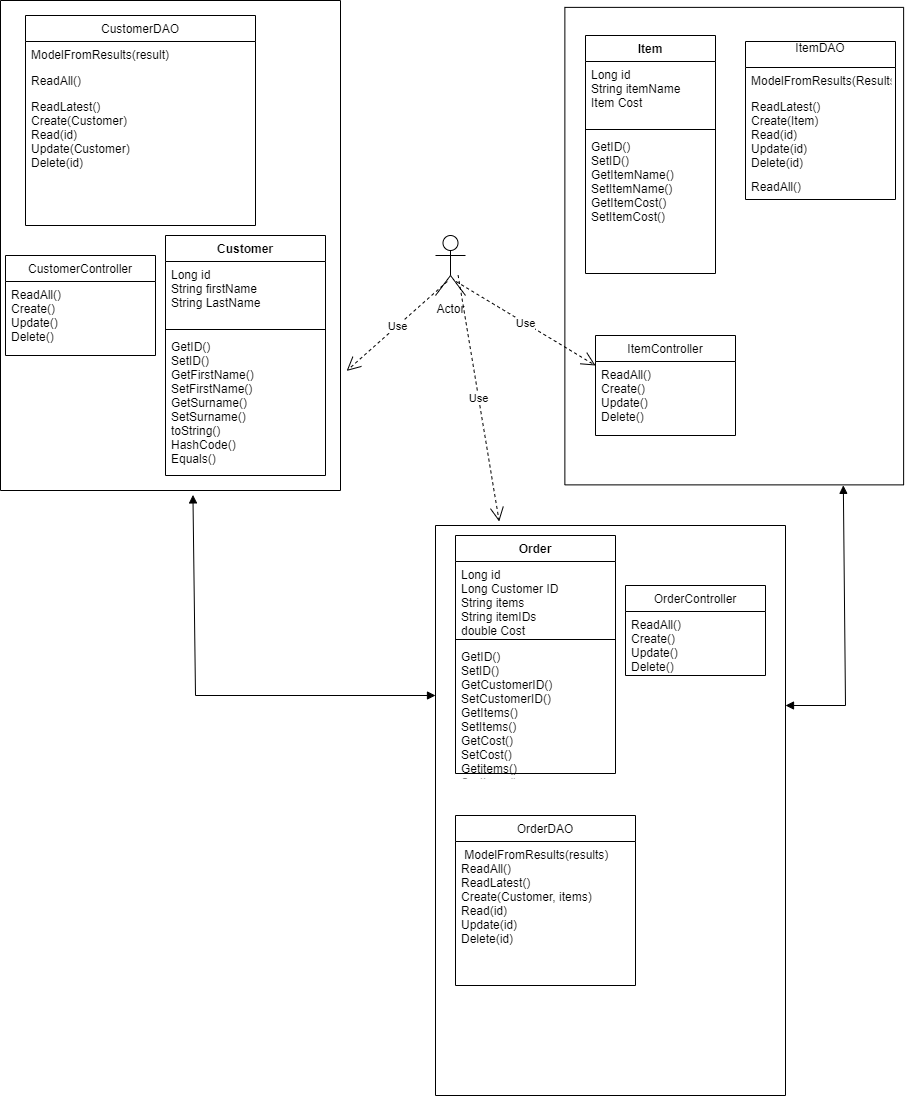

The diagram above was exported from draw.io. Its source (the exported page's mxGraphModel, read from the mxfile embedded in the PNG):
<mxGraphModel dx="-317" dy="641" grid="1" gridSize="10" guides="1" tooltips="1" connect="1" arrows="1" fold="1" page="1" pageScale="1" pageWidth="827" pageHeight="1169" math="0" shadow="0">
  <root>
    <mxCell id="0" />
    <mxCell id="1" parent="0" />
    <mxCell id="5jvUjiS-flBTviIVLo5x-65" value="" style="rounded=0;whiteSpace=wrap;html=1;rotation=-90;" vertex="1" parent="1">
      <mxGeometry x="1300" y="710" width="570" height="350" as="geometry" />
    </mxCell>
    <mxCell id="5jvUjiS-flBTviIVLo5x-45" value="" style="verticalLabelPosition=bottom;verticalAlign=top;html=1;shape=mxgraph.basic.rect;fillColor2=none;strokeWidth=1;size=20;indent=5;rotation=-90;" vertex="1" parent="1">
      <mxGeometry x="1470" y="151.25" width="477.5" height="338.75" as="geometry" />
    </mxCell>
    <mxCell id="5jvUjiS-flBTviIVLo5x-21" value="" style="verticalLabelPosition=bottom;verticalAlign=top;html=1;shape=mxgraph.basic.rect;fillColor2=none;strokeWidth=1;size=20;indent=5;rotation=-90;" vertex="1" parent="1">
      <mxGeometry x="900" y="150" width="490" height="340" as="geometry" />
    </mxCell>
    <mxCell id="5jvUjiS-flBTviIVLo5x-1" value="Customer" style="swimlane;fontStyle=1;align=center;verticalAlign=top;childLayout=stackLayout;horizontal=1;startSize=26;horizontalStack=0;resizeParent=1;resizeParentMax=0;resizeLast=0;collapsible=1;marginBottom=0;" vertex="1" parent="1">
      <mxGeometry x="1140" y="310" width="160" height="240" as="geometry" />
    </mxCell>
    <mxCell id="5jvUjiS-flBTviIVLo5x-2" value="Long id&#10;String firstName&#10;String LastName&#10;" style="text;strokeColor=none;fillColor=none;align=left;verticalAlign=top;spacingLeft=4;spacingRight=4;overflow=hidden;rotatable=0;points=[[0,0.5],[1,0.5]];portConstraint=eastwest;" vertex="1" parent="5jvUjiS-flBTviIVLo5x-1">
      <mxGeometry y="26" width="160" height="64" as="geometry" />
    </mxCell>
    <mxCell id="5jvUjiS-flBTviIVLo5x-3" value="" style="line;strokeWidth=1;fillColor=none;align=left;verticalAlign=middle;spacingTop=-1;spacingLeft=3;spacingRight=3;rotatable=0;labelPosition=right;points=[];portConstraint=eastwest;" vertex="1" parent="5jvUjiS-flBTviIVLo5x-1">
      <mxGeometry y="90" width="160" height="8" as="geometry" />
    </mxCell>
    <mxCell id="5jvUjiS-flBTviIVLo5x-4" value="GetID()&#10;SetID()&#10;GetFirstName()&#10;SetFirstName()&#10;GetSurname()&#10;SetSurname()&#10;toString()&#10;HashCode()&#10;Equals()&#10;&#10;" style="text;strokeColor=none;fillColor=none;align=left;verticalAlign=top;spacingLeft=4;spacingRight=4;overflow=hidden;rotatable=0;points=[[0,0.5],[1,0.5]];portConstraint=eastwest;" vertex="1" parent="5jvUjiS-flBTviIVLo5x-1">
      <mxGeometry y="98" width="160" height="142" as="geometry" />
    </mxCell>
    <mxCell id="5jvUjiS-flBTviIVLo5x-9" value="CustomerDAO" style="swimlane;fontStyle=0;childLayout=stackLayout;horizontal=1;startSize=26;fillColor=none;horizontalStack=0;resizeParent=1;resizeParentMax=0;resizeLast=0;collapsible=1;marginBottom=0;" vertex="1" parent="1">
      <mxGeometry x="1000" y="90" width="230" height="210" as="geometry" />
    </mxCell>
    <mxCell id="5jvUjiS-flBTviIVLo5x-10" value="ModelFromResults(result)" style="text;strokeColor=none;fillColor=none;align=left;verticalAlign=top;spacingLeft=4;spacingRight=4;overflow=hidden;rotatable=0;points=[[0,0.5],[1,0.5]];portConstraint=eastwest;" vertex="1" parent="5jvUjiS-flBTviIVLo5x-9">
      <mxGeometry y="26" width="230" height="26" as="geometry" />
    </mxCell>
    <mxCell id="5jvUjiS-flBTviIVLo5x-11" value="ReadAll()" style="text;strokeColor=none;fillColor=none;align=left;verticalAlign=top;spacingLeft=4;spacingRight=4;overflow=hidden;rotatable=0;points=[[0,0.5],[1,0.5]];portConstraint=eastwest;" vertex="1" parent="5jvUjiS-flBTviIVLo5x-9">
      <mxGeometry y="52" width="230" height="26" as="geometry" />
    </mxCell>
    <mxCell id="5jvUjiS-flBTviIVLo5x-12" value="ReadLatest()&#10;Create(Customer)&#10;Read(id)&#10;Update(Customer)&#10;Delete(id)&#10;" style="text;strokeColor=none;fillColor=none;align=left;verticalAlign=top;spacingLeft=4;spacingRight=4;overflow=hidden;rotatable=0;points=[[0,0.5],[1,0.5]];portConstraint=eastwest;" vertex="1" parent="5jvUjiS-flBTviIVLo5x-9">
      <mxGeometry y="78" width="230" height="132" as="geometry" />
    </mxCell>
    <mxCell id="5jvUjiS-flBTviIVLo5x-13" value="CustomerController" style="swimlane;fontStyle=0;childLayout=stackLayout;horizontal=1;startSize=26;fillColor=none;horizontalStack=0;resizeParent=1;resizeParentMax=0;resizeLast=0;collapsible=1;marginBottom=0;" vertex="1" parent="1">
      <mxGeometry x="980" y="330" width="150" height="100" as="geometry" />
    </mxCell>
    <mxCell id="5jvUjiS-flBTviIVLo5x-14" value="ReadAll()&#10;Create()&#10;Update()&#10;Delete()" style="text;strokeColor=none;fillColor=none;align=left;verticalAlign=top;spacingLeft=4;spacingRight=4;overflow=hidden;rotatable=0;points=[[0,0.5],[1,0.5]];portConstraint=eastwest;" vertex="1" parent="5jvUjiS-flBTviIVLo5x-13">
      <mxGeometry y="26" width="150" height="74" as="geometry" />
    </mxCell>
    <mxCell id="5jvUjiS-flBTviIVLo5x-36" value="ItemController" style="swimlane;fontStyle=0;childLayout=stackLayout;horizontal=1;startSize=26;fillColor=none;horizontalStack=0;resizeParent=1;resizeParentMax=0;resizeLast=0;collapsible=1;marginBottom=0;" vertex="1" parent="1">
      <mxGeometry x="1570" y="410" width="140" height="100" as="geometry" />
    </mxCell>
    <mxCell id="5jvUjiS-flBTviIVLo5x-37" value="ReadAll()&#10;Create()&#10;Update()&#10;Delete()&#10;" style="text;strokeColor=none;fillColor=none;align=left;verticalAlign=top;spacingLeft=4;spacingRight=4;overflow=hidden;rotatable=0;points=[[0,0.5],[1,0.5]];portConstraint=eastwest;" vertex="1" parent="5jvUjiS-flBTviIVLo5x-36">
      <mxGeometry y="26" width="140" height="74" as="geometry" />
    </mxCell>
    <mxCell id="5jvUjiS-flBTviIVLo5x-28" value="Item" style="swimlane;fontStyle=1;align=center;verticalAlign=top;childLayout=stackLayout;horizontal=1;startSize=26;horizontalStack=0;resizeParent=1;resizeParentMax=0;resizeLast=0;collapsible=1;marginBottom=0;" vertex="1" parent="1">
      <mxGeometry x="1560" y="110" width="130" height="238" as="geometry" />
    </mxCell>
    <mxCell id="5jvUjiS-flBTviIVLo5x-29" value="Long id&#10;String itemName&#10;Item Cost&#10;" style="text;strokeColor=none;fillColor=none;align=left;verticalAlign=top;spacingLeft=4;spacingRight=4;overflow=hidden;rotatable=0;points=[[0,0.5],[1,0.5]];portConstraint=eastwest;" vertex="1" parent="5jvUjiS-flBTviIVLo5x-28">
      <mxGeometry y="26" width="130" height="64" as="geometry" />
    </mxCell>
    <mxCell id="5jvUjiS-flBTviIVLo5x-30" value="" style="line;strokeWidth=1;fillColor=none;align=left;verticalAlign=middle;spacingTop=-1;spacingLeft=3;spacingRight=3;rotatable=0;labelPosition=right;points=[];portConstraint=eastwest;" vertex="1" parent="5jvUjiS-flBTviIVLo5x-28">
      <mxGeometry y="90" width="130" height="8" as="geometry" />
    </mxCell>
    <mxCell id="5jvUjiS-flBTviIVLo5x-31" value="GetID()&#10;SetID()&#10;GetItemName()&#10;SetItemName()&#10;GetItemCost()&#10;SetItemCost()" style="text;strokeColor=none;fillColor=none;align=left;verticalAlign=top;spacingLeft=4;spacingRight=4;overflow=hidden;rotatable=0;points=[[0,0.5],[1,0.5]];portConstraint=eastwest;" vertex="1" parent="5jvUjiS-flBTviIVLo5x-28">
      <mxGeometry y="98" width="130" height="140" as="geometry" />
    </mxCell>
    <mxCell id="5jvUjiS-flBTviIVLo5x-40" value="ItemDAO&#10;" style="swimlane;fontStyle=0;childLayout=stackLayout;horizontal=1;startSize=26;fillColor=none;horizontalStack=0;resizeParent=1;resizeParentMax=0;resizeLast=0;collapsible=1;marginBottom=0;" vertex="1" parent="1">
      <mxGeometry x="1720" y="116" width="150" height="158" as="geometry" />
    </mxCell>
    <mxCell id="5jvUjiS-flBTviIVLo5x-41" value="ModelFromResults(Results)" style="text;strokeColor=none;fillColor=none;align=left;verticalAlign=top;spacingLeft=4;spacingRight=4;overflow=hidden;rotatable=0;points=[[0,0.5],[1,0.5]];portConstraint=eastwest;" vertex="1" parent="5jvUjiS-flBTviIVLo5x-40">
      <mxGeometry y="26" width="150" height="26" as="geometry" />
    </mxCell>
    <mxCell id="5jvUjiS-flBTviIVLo5x-43" value="ReadLatest()&#10;Create(Item)&#10;Read(id)&#10;Update(id)&#10;Delete(id)" style="text;strokeColor=none;fillColor=none;align=left;verticalAlign=top;spacingLeft=4;spacingRight=4;overflow=hidden;rotatable=0;points=[[0,0.5],[1,0.5]];portConstraint=eastwest;" vertex="1" parent="5jvUjiS-flBTviIVLo5x-40">
      <mxGeometry y="52" width="150" height="80" as="geometry" />
    </mxCell>
    <mxCell id="5jvUjiS-flBTviIVLo5x-42" value="ReadAll()" style="text;strokeColor=none;fillColor=none;align=left;verticalAlign=top;spacingLeft=4;spacingRight=4;overflow=hidden;rotatable=0;points=[[0,0.5],[1,0.5]];portConstraint=eastwest;" vertex="1" parent="5jvUjiS-flBTviIVLo5x-40">
      <mxGeometry y="132" width="150" height="26" as="geometry" />
    </mxCell>
    <mxCell id="5jvUjiS-flBTviIVLo5x-46" value="Actor" style="shape=umlActor;verticalLabelPosition=bottom;verticalAlign=top;html=1;" vertex="1" parent="1">
      <mxGeometry x="1410" y="310" width="30" height="60" as="geometry" />
    </mxCell>
    <mxCell id="5jvUjiS-flBTviIVLo5x-47" value="Use" style="endArrow=open;endSize=12;dashed=1;html=1;rounded=0;exitX=0.687;exitY=0.767;exitDx=0;exitDy=0;exitPerimeter=0;" edge="1" parent="1" source="5jvUjiS-flBTviIVLo5x-46">
      <mxGeometry width="160" relative="1" as="geometry">
        <mxPoint x="1360" y="440" as="sourcePoint" />
        <mxPoint x="1570" y="440" as="targetPoint" />
      </mxGeometry>
    </mxCell>
    <mxCell id="5jvUjiS-flBTviIVLo5x-53" value="OrderController" style="swimlane;fontStyle=0;childLayout=stackLayout;horizontal=1;startSize=26;fillColor=none;horizontalStack=0;resizeParent=1;resizeParentMax=0;resizeLast=0;collapsible=1;marginBottom=0;" vertex="1" parent="1">
      <mxGeometry x="1600" y="660" width="140" height="90" as="geometry" />
    </mxCell>
    <mxCell id="5jvUjiS-flBTviIVLo5x-54" value="ReadAll()&#10;Create()&#10;Update()&#10;Delete()" style="text;strokeColor=none;fillColor=none;align=left;verticalAlign=top;spacingLeft=4;spacingRight=4;overflow=hidden;rotatable=0;points=[[0,0.5],[1,0.5]];portConstraint=eastwest;" vertex="1" parent="5jvUjiS-flBTviIVLo5x-53">
      <mxGeometry y="26" width="140" height="64" as="geometry" />
    </mxCell>
    <mxCell id="5jvUjiS-flBTviIVLo5x-57" value="Order" style="swimlane;fontStyle=1;align=center;verticalAlign=top;childLayout=stackLayout;horizontal=1;startSize=26;horizontalStack=0;resizeParent=1;resizeParentMax=0;resizeLast=0;collapsible=1;marginBottom=0;" vertex="1" parent="1">
      <mxGeometry x="1430" y="610" width="160" height="238" as="geometry" />
    </mxCell>
    <mxCell id="5jvUjiS-flBTviIVLo5x-58" value="Long id&#10;Long Customer ID&#10;String items&#10;String itemIDs&#10;double Cost&#10;" style="text;strokeColor=none;fillColor=none;align=left;verticalAlign=top;spacingLeft=4;spacingRight=4;overflow=hidden;rotatable=0;points=[[0,0.5],[1,0.5]];portConstraint=eastwest;" vertex="1" parent="5jvUjiS-flBTviIVLo5x-57">
      <mxGeometry y="26" width="160" height="74" as="geometry" />
    </mxCell>
    <mxCell id="5jvUjiS-flBTviIVLo5x-59" value="" style="line;strokeWidth=1;fillColor=none;align=left;verticalAlign=middle;spacingTop=-1;spacingLeft=3;spacingRight=3;rotatable=0;labelPosition=right;points=[];portConstraint=eastwest;" vertex="1" parent="5jvUjiS-flBTviIVLo5x-57">
      <mxGeometry y="100" width="160" height="8" as="geometry" />
    </mxCell>
    <mxCell id="5jvUjiS-flBTviIVLo5x-60" value="GetID()&#10;SetID()&#10;GetCustomerID()&#10;SetCustomerID()&#10;GetItems()&#10;SetItems()&#10;GetCost()&#10;SetCost()&#10;Getitems()&#10;SerItems()&#10;GetitemIDs()&#10;SetItemIds()" style="text;strokeColor=none;fillColor=none;align=left;verticalAlign=top;spacingLeft=4;spacingRight=4;overflow=hidden;rotatable=0;points=[[0,0.5],[1,0.5]];portConstraint=eastwest;" vertex="1" parent="5jvUjiS-flBTviIVLo5x-57">
      <mxGeometry y="108" width="160" height="130" as="geometry" />
    </mxCell>
    <mxCell id="5jvUjiS-flBTviIVLo5x-61" value="OrderDAO" style="swimlane;fontStyle=0;childLayout=stackLayout;horizontal=1;startSize=26;fillColor=none;horizontalStack=0;resizeParent=1;resizeParentMax=0;resizeLast=0;collapsible=1;marginBottom=0;" vertex="1" parent="1">
      <mxGeometry x="1430" y="890" width="180" height="170" as="geometry" />
    </mxCell>
    <mxCell id="5jvUjiS-flBTviIVLo5x-62" value=" ModelFromResults(results)&#10;ReadAll()&#10;ReadLatest()&#10;Create(Customer, items)&#10;Read(id)&#10;Update(id)&#10;Delete(id)&#10;" style="text;strokeColor=none;fillColor=none;align=left;verticalAlign=top;spacingLeft=4;spacingRight=4;overflow=hidden;rotatable=0;points=[[0,0.5],[1,0.5]];portConstraint=eastwest;" vertex="1" parent="5jvUjiS-flBTviIVLo5x-61">
      <mxGeometry y="26" width="180" height="144" as="geometry" />
    </mxCell>
    <mxCell id="5jvUjiS-flBTviIVLo5x-66" value="Use" style="endArrow=open;endSize=12;dashed=1;html=1;rounded=0;exitX=0.753;exitY=0.66;exitDx=0;exitDy=0;exitPerimeter=0;entryX=1.007;entryY=0.182;entryDx=0;entryDy=0;entryPerimeter=0;" edge="1" parent="1" source="5jvUjiS-flBTviIVLo5x-46" target="5jvUjiS-flBTviIVLo5x-65">
      <mxGeometry width="160" relative="1" as="geometry">
        <mxPoint x="1360" y="480" as="sourcePoint" />
        <mxPoint x="1520" y="480" as="targetPoint" />
      </mxGeometry>
    </mxCell>
    <mxCell id="5jvUjiS-flBTviIVLo5x-68" value="Use" style="endArrow=open;endSize=12;dashed=1;html=1;rounded=0;entryX=0.244;entryY=1.018;entryDx=0;entryDy=0;entryPerimeter=0;exitX=0.393;exitY=0.767;exitDx=0;exitDy=0;exitPerimeter=0;" edge="1" parent="1" source="5jvUjiS-flBTviIVLo5x-46" target="5jvUjiS-flBTviIVLo5x-21">
      <mxGeometry width="160" relative="1" as="geometry">
        <mxPoint x="1360" y="270" as="sourcePoint" />
        <mxPoint x="1520" y="270" as="targetPoint" />
      </mxGeometry>
    </mxCell>
    <mxCell id="5jvUjiS-flBTviIVLo5x-69" value="" style="endArrow=block;startArrow=block;endFill=1;startFill=1;html=1;rounded=0;exitX=-0.009;exitY=0.566;exitDx=0;exitDy=0;exitPerimeter=0;" edge="1" parent="1" source="5jvUjiS-flBTviIVLo5x-21">
      <mxGeometry width="160" relative="1" as="geometry">
        <mxPoint x="1080" y="760" as="sourcePoint" />
        <mxPoint x="1410" y="770" as="targetPoint" />
        <Array as="points">
          <mxPoint x="1170" y="770" />
        </Array>
      </mxGeometry>
    </mxCell>
    <mxCell id="5jvUjiS-flBTviIVLo5x-71" value="" style="endArrow=block;startArrow=block;endFill=1;startFill=1;html=1;rounded=0;entryX=-0.001;entryY=0.822;entryDx=0;entryDy=0;entryPerimeter=0;" edge="1" parent="1" target="5jvUjiS-flBTviIVLo5x-45">
      <mxGeometry width="160" relative="1" as="geometry">
        <mxPoint x="1760" y="780" as="sourcePoint" />
        <mxPoint x="1920" y="780" as="targetPoint" />
        <Array as="points">
          <mxPoint x="1820" y="780" />
        </Array>
      </mxGeometry>
    </mxCell>
  </root>
</mxGraphModel>